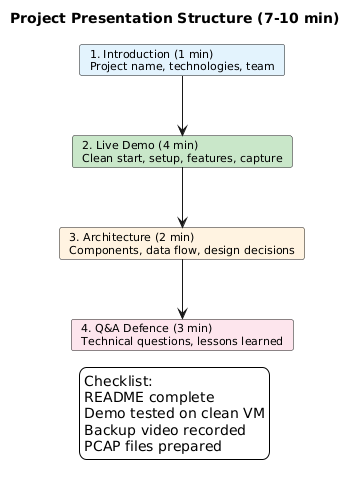

The diagram above was rendered by PlantUML. Its source (embedded in the PNG):
@startuml
skinparam backgroundColor white
skinparam defaultFontName Arial
skinparam defaultFontSize 11
skinparam shadowing false
title Project Presentation Structure (7-10 min)

card "1. Introduction (1 min)\nProject name, technologies, team" as intro #E3F2FD
card "2. Live Demo (4 min)\nClean start, setup, features, capture" as demo #C8E6C9
card "3. Architecture (2 min)\nComponents, data flow, design decisions" as arch #FFF3E0
card "4. Q&A Defence (3 min)\nTechnical questions, lessons learned" as qa #FCE4EC

intro -d-> demo
demo -d-> arch
arch -d-> qa

legend bottom
Checklist:
README complete
Demo tested on clean VM
Backup video recorded
PCAP files prepared
endlegend
@enduml